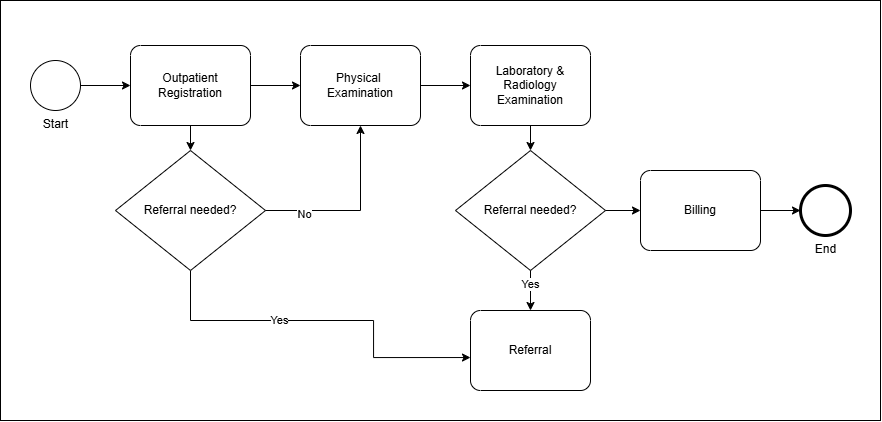

The diagram above was exported from draw.io. Its source (the exported page's mxGraphModel, read from the mxfile embedded in the PNG):
<mxGraphModel dx="1680" dy="874" grid="1" gridSize="10" guides="1" tooltips="1" connect="1" arrows="1" fold="1" page="1" pageScale="1.5" pageWidth="1169" pageHeight="826" background="none" math="0" shadow="0">
  <root>
    <mxCell id="0" style=";html=1;" />
    <mxCell id="1" style=";html=1;" parent="0" />
    <mxCell id="u9FiyANj63qnxsFZZnBK-33" value="" style="group" vertex="1" connectable="0" parent="1">
      <mxGeometry x="260" y="260" width="880" height="420" as="geometry" />
    </mxCell>
    <mxCell id="u9FiyANj63qnxsFZZnBK-32" value="" style="rounded=0;whiteSpace=wrap;html=1;" vertex="1" parent="u9FiyANj63qnxsFZZnBK-33">
      <mxGeometry width="880" height="420" as="geometry" />
    </mxCell>
    <mxCell id="u9FiyANj63qnxsFZZnBK-1" value="Start" style="points=[[0.145,0.145,0],[0.5,0,0],[0.855,0.145,0],[1,0.5,0],[0.855,0.855,0],[0.5,1,0],[0.145,0.855,0],[0,0.5,0]];shape=mxgraph.bpmn.event;html=1;verticalLabelPosition=bottom;labelBackgroundColor=#ffffff;verticalAlign=top;align=center;perimeter=ellipsePerimeter;outlineConnect=0;aspect=fixed;outline=standard;symbol=general;" vertex="1" parent="u9FiyANj63qnxsFZZnBK-33">
      <mxGeometry x="30" y="60" width="50" height="50" as="geometry" />
    </mxCell>
    <mxCell id="u9FiyANj63qnxsFZZnBK-11" style="edgeStyle=orthogonalEdgeStyle;rounded=0;orthogonalLoop=1;jettySize=auto;html=1;exitX=1;exitY=0.5;exitDx=0;exitDy=0;exitPerimeter=0;" edge="1" parent="u9FiyANj63qnxsFZZnBK-33" source="u9FiyANj63qnxsFZZnBK-2" target="u9FiyANj63qnxsFZZnBK-3">
      <mxGeometry relative="1" as="geometry" />
    </mxCell>
    <mxCell id="u9FiyANj63qnxsFZZnBK-16" style="edgeStyle=orthogonalEdgeStyle;rounded=0;orthogonalLoop=1;jettySize=auto;html=1;exitX=0.5;exitY=1;exitDx=0;exitDy=0;exitPerimeter=0;entryX=0.5;entryY=0;entryDx=0;entryDy=0;" edge="1" parent="u9FiyANj63qnxsFZZnBK-33" source="u9FiyANj63qnxsFZZnBK-2" target="u9FiyANj63qnxsFZZnBK-15">
      <mxGeometry relative="1" as="geometry" />
    </mxCell>
    <mxCell id="u9FiyANj63qnxsFZZnBK-2" value="Outpatient Registration" style="points=[[0.25,0,0],[0.5,0,0],[0.75,0,0],[1,0.25,0],[1,0.5,0],[1,0.75,0],[0.75,1,0],[0.5,1,0],[0.25,1,0],[0,0.75,0],[0,0.5,0],[0,0.25,0]];shape=mxgraph.bpmn.task2;whiteSpace=wrap;rectStyle=rounded;size=10;html=1;container=1;expand=0;collapsible=0;taskMarker=abstract;" vertex="1" parent="u9FiyANj63qnxsFZZnBK-33">
      <mxGeometry x="130" y="45" width="120" height="80" as="geometry" />
    </mxCell>
    <mxCell id="u9FiyANj63qnxsFZZnBK-3" value="Physical&amp;nbsp;&lt;div&gt;Examination&lt;/div&gt;" style="points=[[0.25,0,0],[0.5,0,0],[0.75,0,0],[1,0.25,0],[1,0.5,0],[1,0.75,0],[0.75,1,0],[0.5,1,0],[0.25,1,0],[0,0.75,0],[0,0.5,0],[0,0.25,0]];shape=mxgraph.bpmn.task2;whiteSpace=wrap;rectStyle=rounded;size=10;html=1;container=1;expand=0;collapsible=0;taskMarker=abstract;" vertex="1" parent="u9FiyANj63qnxsFZZnBK-33">
      <mxGeometry x="300" y="45" width="120" height="80" as="geometry" />
    </mxCell>
    <mxCell id="u9FiyANj63qnxsFZZnBK-5" value="Referral needed?" style="rhombus;whiteSpace=wrap;html=1;" vertex="1" parent="u9FiyANj63qnxsFZZnBK-33">
      <mxGeometry x="455" y="150" width="150" height="120" as="geometry" />
    </mxCell>
    <mxCell id="u9FiyANj63qnxsFZZnBK-19" style="edgeStyle=orthogonalEdgeStyle;rounded=0;orthogonalLoop=1;jettySize=auto;html=1;exitX=0.5;exitY=1;exitDx=0;exitDy=0;exitPerimeter=0;entryX=0.5;entryY=0;entryDx=0;entryDy=0;" edge="1" parent="u9FiyANj63qnxsFZZnBK-33" source="u9FiyANj63qnxsFZZnBK-6" target="u9FiyANj63qnxsFZZnBK-5">
      <mxGeometry relative="1" as="geometry" />
    </mxCell>
    <mxCell id="u9FiyANj63qnxsFZZnBK-6" value="Laboratory &amp;amp; Radiology Examination" style="points=[[0.25,0,0],[0.5,0,0],[0.75,0,0],[1,0.25,0],[1,0.5,0],[1,0.75,0],[0.75,1,0],[0.5,1,0],[0.25,1,0],[0,0.75,0],[0,0.5,0],[0,0.25,0]];shape=mxgraph.bpmn.task2;whiteSpace=wrap;rectStyle=rounded;size=10;html=1;container=1;expand=0;collapsible=0;taskMarker=abstract;" vertex="1" parent="u9FiyANj63qnxsFZZnBK-33">
      <mxGeometry x="470" y="45" width="120" height="80" as="geometry" />
    </mxCell>
    <mxCell id="u9FiyANj63qnxsFZZnBK-7" value="Billing" style="points=[[0.25,0,0],[0.5,0,0],[0.75,0,0],[1,0.25,0],[1,0.5,0],[1,0.75,0],[0.75,1,0],[0.5,1,0],[0.25,1,0],[0,0.75,0],[0,0.5,0],[0,0.25,0]];shape=mxgraph.bpmn.task2;whiteSpace=wrap;rectStyle=rounded;size=10;html=1;container=1;expand=0;collapsible=0;taskMarker=abstract;" vertex="1" parent="u9FiyANj63qnxsFZZnBK-33">
      <mxGeometry x="640" y="170" width="120" height="80" as="geometry" />
    </mxCell>
    <mxCell id="u9FiyANj63qnxsFZZnBK-9" value="End" style="points=[[0.145,0.145,0],[0.5,0,0],[0.855,0.145,0],[1,0.5,0],[0.855,0.855,0],[0.5,1,0],[0.145,0.855,0],[0,0.5,0]];shape=mxgraph.bpmn.event;html=1;verticalLabelPosition=bottom;labelBackgroundColor=#ffffff;verticalAlign=top;align=center;perimeter=ellipsePerimeter;outlineConnect=0;aspect=fixed;outline=end;symbol=terminate2;" vertex="1" parent="u9FiyANj63qnxsFZZnBK-33">
      <mxGeometry x="800" y="185" width="50" height="50" as="geometry" />
    </mxCell>
    <mxCell id="u9FiyANj63qnxsFZZnBK-12" style="edgeStyle=orthogonalEdgeStyle;rounded=0;orthogonalLoop=1;jettySize=auto;html=1;exitX=1;exitY=0.5;exitDx=0;exitDy=0;exitPerimeter=0;entryX=0;entryY=0.5;entryDx=0;entryDy=0;entryPerimeter=0;" edge="1" parent="u9FiyANj63qnxsFZZnBK-33" source="u9FiyANj63qnxsFZZnBK-1" target="u9FiyANj63qnxsFZZnBK-2">
      <mxGeometry relative="1" as="geometry" />
    </mxCell>
    <mxCell id="u9FiyANj63qnxsFZZnBK-14" value="Referral" style="points=[[0.25,0,0],[0.5,0,0],[0.75,0,0],[1,0.25,0],[1,0.5,0],[1,0.75,0],[0.75,1,0],[0.5,1,0],[0.25,1,0],[0,0.75,0],[0,0.5,0],[0,0.25,0]];shape=mxgraph.bpmn.task2;whiteSpace=wrap;rectStyle=rounded;size=10;html=1;container=1;expand=0;collapsible=0;taskMarker=abstract;" vertex="1" parent="u9FiyANj63qnxsFZZnBK-33">
      <mxGeometry x="470" y="310" width="120" height="80" as="geometry" />
    </mxCell>
    <mxCell id="u9FiyANj63qnxsFZZnBK-17" style="edgeStyle=orthogonalEdgeStyle;rounded=0;orthogonalLoop=1;jettySize=auto;html=1;entryX=-0.025;entryY=0.588;entryDx=0;entryDy=0;entryPerimeter=0;exitX=0.5;exitY=1;exitDx=0;exitDy=0;" edge="1" parent="u9FiyANj63qnxsFZZnBK-14" source="u9FiyANj63qnxsFZZnBK-15">
      <mxGeometry relative="1" as="geometry">
        <mxPoint x="-192" y="-90" as="sourcePoint" />
        <mxPoint y="47.039999999999964" as="targetPoint" />
        <Array as="points">
          <mxPoint x="-280" y="10" />
          <mxPoint x="-97" y="10" />
          <mxPoint x="-97" y="47" />
        </Array>
      </mxGeometry>
    </mxCell>
    <mxCell id="u9FiyANj63qnxsFZZnBK-25" value="Yes" style="edgeLabel;html=1;align=center;verticalAlign=middle;resizable=0;points=[];" vertex="1" connectable="0" parent="u9FiyANj63qnxsFZZnBK-17">
      <mxGeometry x="-0.2416" y="1" relative="1" as="geometry">
        <mxPoint as="offset" />
      </mxGeometry>
    </mxCell>
    <mxCell id="u9FiyANj63qnxsFZZnBK-15" value="Referral needed?" style="rhombus;whiteSpace=wrap;html=1;" vertex="1" parent="u9FiyANj63qnxsFZZnBK-33">
      <mxGeometry x="115" y="150" width="150" height="120" as="geometry" />
    </mxCell>
    <mxCell id="u9FiyANj63qnxsFZZnBK-18" style="edgeStyle=orthogonalEdgeStyle;rounded=0;orthogonalLoop=1;jettySize=auto;html=1;exitX=1;exitY=0.5;exitDx=0;exitDy=0;exitPerimeter=0;entryX=0;entryY=0.5;entryDx=0;entryDy=0;entryPerimeter=0;" edge="1" parent="u9FiyANj63qnxsFZZnBK-33" source="u9FiyANj63qnxsFZZnBK-3" target="u9FiyANj63qnxsFZZnBK-6">
      <mxGeometry relative="1" as="geometry" />
    </mxCell>
    <mxCell id="u9FiyANj63qnxsFZZnBK-20" style="edgeStyle=orthogonalEdgeStyle;rounded=0;orthogonalLoop=1;jettySize=auto;html=1;exitX=0.5;exitY=1;exitDx=0;exitDy=0;entryX=0.5;entryY=0;entryDx=0;entryDy=0;entryPerimeter=0;" edge="1" parent="u9FiyANj63qnxsFZZnBK-33" source="u9FiyANj63qnxsFZZnBK-5" target="u9FiyANj63qnxsFZZnBK-14">
      <mxGeometry relative="1" as="geometry" />
    </mxCell>
    <mxCell id="u9FiyANj63qnxsFZZnBK-27" value="Yes" style="edgeLabel;html=1;align=center;verticalAlign=middle;resizable=0;points=[];" vertex="1" connectable="0" parent="u9FiyANj63qnxsFZZnBK-20">
      <mxGeometry x="-0.325" y="-1" relative="1" as="geometry">
        <mxPoint as="offset" />
      </mxGeometry>
    </mxCell>
    <mxCell id="u9FiyANj63qnxsFZZnBK-22" style="edgeStyle=orthogonalEdgeStyle;rounded=0;orthogonalLoop=1;jettySize=auto;html=1;exitX=1;exitY=0.5;exitDx=0;exitDy=0;exitPerimeter=0;entryX=0;entryY=0.5;entryDx=0;entryDy=0;entryPerimeter=0;" edge="1" parent="u9FiyANj63qnxsFZZnBK-33" source="u9FiyANj63qnxsFZZnBK-7" target="u9FiyANj63qnxsFZZnBK-9">
      <mxGeometry relative="1" as="geometry" />
    </mxCell>
    <mxCell id="u9FiyANj63qnxsFZZnBK-23" style="edgeStyle=orthogonalEdgeStyle;rounded=0;orthogonalLoop=1;jettySize=auto;html=1;exitX=1;exitY=0.5;exitDx=0;exitDy=0;entryX=0.5;entryY=1;entryDx=0;entryDy=0;entryPerimeter=0;" edge="1" parent="u9FiyANj63qnxsFZZnBK-33" source="u9FiyANj63qnxsFZZnBK-15" target="u9FiyANj63qnxsFZZnBK-3">
      <mxGeometry relative="1" as="geometry" />
    </mxCell>
    <mxCell id="u9FiyANj63qnxsFZZnBK-24" value="No" style="edgeLabel;html=1;align=center;verticalAlign=middle;resizable=0;points=[];" vertex="1" connectable="0" parent="u9FiyANj63qnxsFZZnBK-23">
      <mxGeometry x="-0.5648" y="-3" relative="1" as="geometry">
        <mxPoint as="offset" />
      </mxGeometry>
    </mxCell>
    <mxCell id="u9FiyANj63qnxsFZZnBK-29" style="edgeStyle=orthogonalEdgeStyle;rounded=0;orthogonalLoop=1;jettySize=auto;html=1;exitX=1;exitY=0.5;exitDx=0;exitDy=0;entryX=0;entryY=0.5;entryDx=0;entryDy=0;entryPerimeter=0;" edge="1" parent="u9FiyANj63qnxsFZZnBK-33" source="u9FiyANj63qnxsFZZnBK-5" target="u9FiyANj63qnxsFZZnBK-7">
      <mxGeometry relative="1" as="geometry" />
    </mxCell>
  </root>
</mxGraphModel>